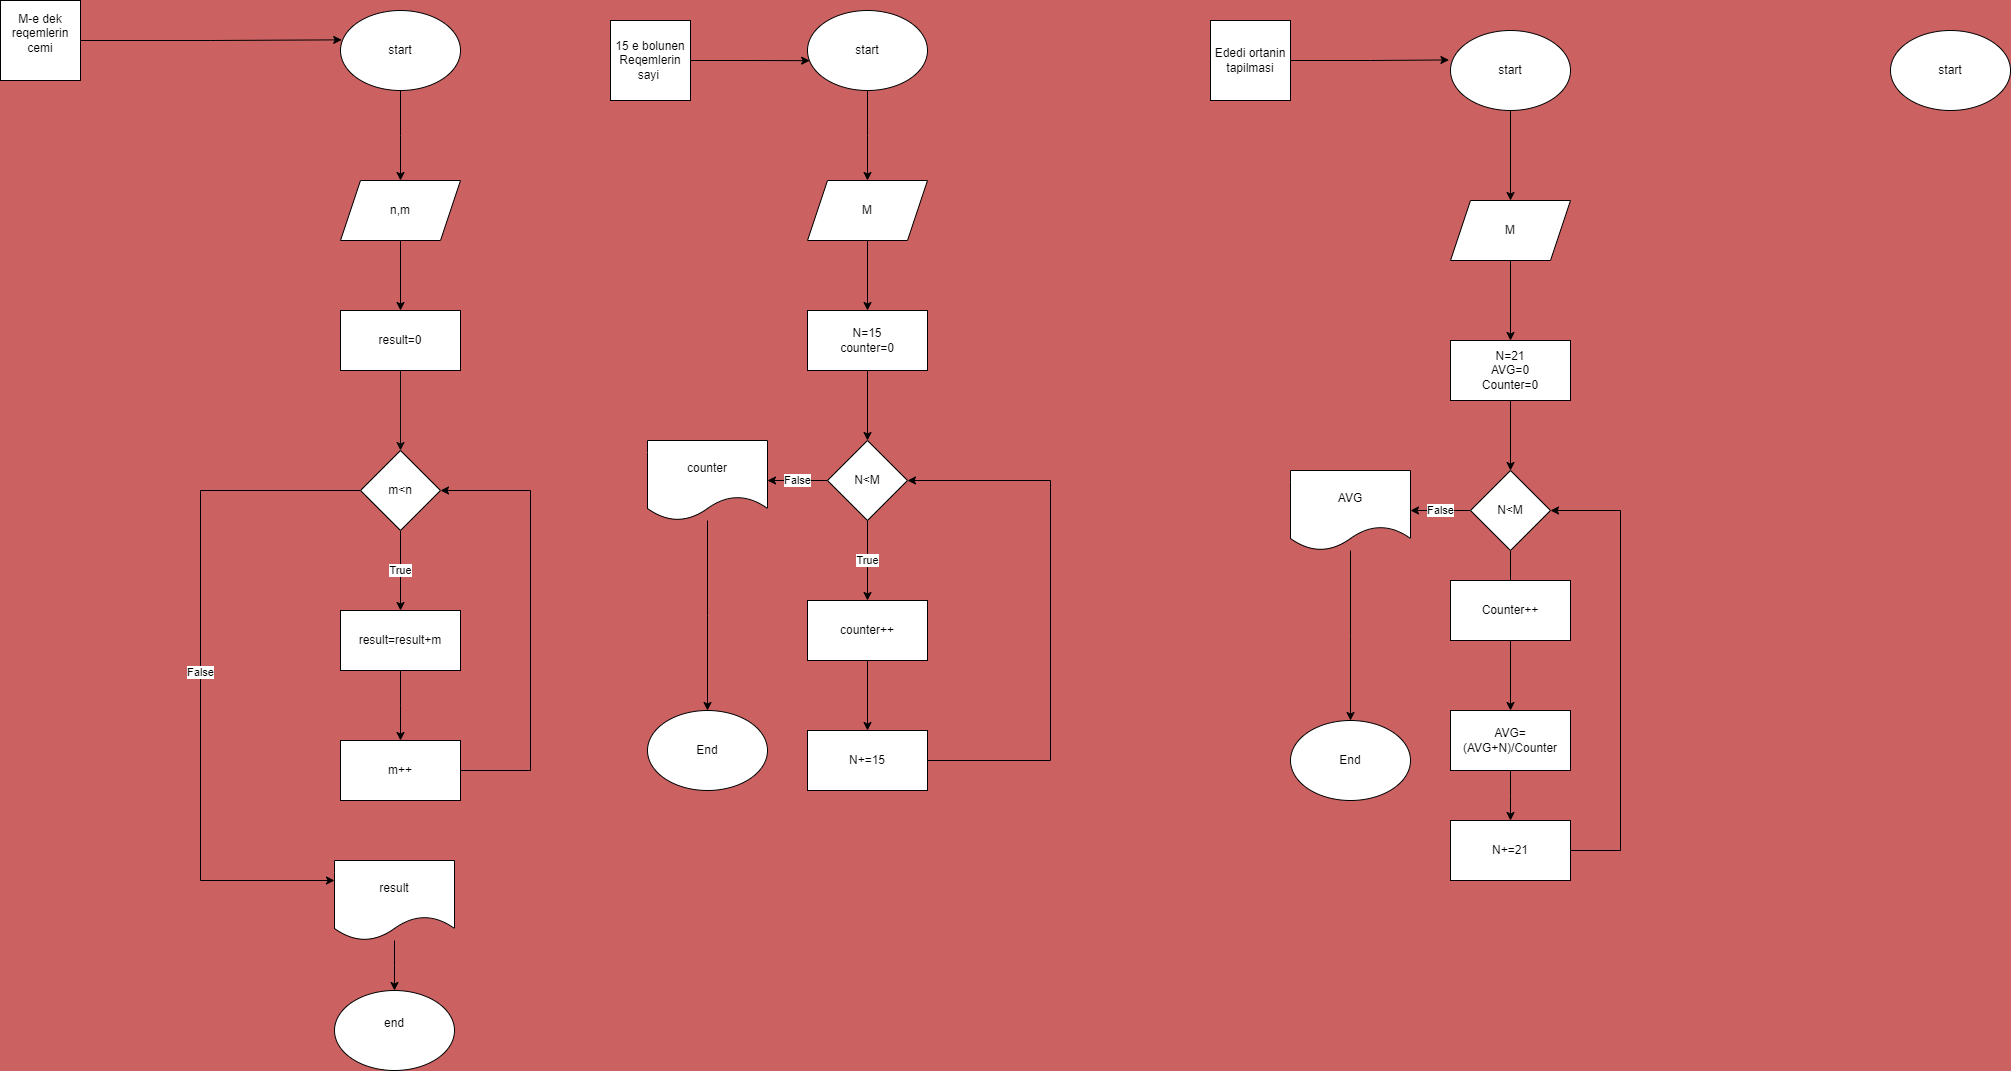

The diagram above was exported from draw.io. Its source (the exported page's mxGraphModel, read from the mxfile embedded in the PNG):
<mxGraphModel dx="1050" dy="565" grid="1" gridSize="10" guides="1" tooltips="1" connect="1" arrows="1" fold="1" page="1" pageScale="1" pageWidth="827" pageHeight="1169" background="#cc6161" math="0" shadow="0">
  <root>
    <mxCell id="0" />
    <mxCell id="1" parent="0" />
    <mxCell id="kw8M5Y7imGZprXcPGB24-2" style="edgeStyle=orthogonalEdgeStyle;rounded=0;orthogonalLoop=1;jettySize=auto;html=1;" edge="1" parent="1" source="kw8M5Y7imGZprXcPGB24-1">
      <mxGeometry relative="1" as="geometry">
        <mxPoint x="420" y="220" as="targetPoint" />
      </mxGeometry>
    </mxCell>
    <mxCell id="kw8M5Y7imGZprXcPGB24-1" value="start" style="ellipse;whiteSpace=wrap;html=1;" vertex="1" parent="1">
      <mxGeometry x="360" y="50" width="120" height="80" as="geometry" />
    </mxCell>
    <mxCell id="kw8M5Y7imGZprXcPGB24-5" style="edgeStyle=orthogonalEdgeStyle;rounded=0;orthogonalLoop=1;jettySize=auto;html=1;entryX=0.5;entryY=0;entryDx=0;entryDy=0;" edge="1" parent="1" source="kw8M5Y7imGZprXcPGB24-3" target="kw8M5Y7imGZprXcPGB24-4">
      <mxGeometry relative="1" as="geometry" />
    </mxCell>
    <mxCell id="kw8M5Y7imGZprXcPGB24-3" value="n,m" style="shape=parallelogram;perimeter=parallelogramPerimeter;whiteSpace=wrap;html=1;fixedSize=1;" vertex="1" parent="1">
      <mxGeometry x="360" y="220" width="120" height="60" as="geometry" />
    </mxCell>
    <mxCell id="kw8M5Y7imGZprXcPGB24-7" style="edgeStyle=orthogonalEdgeStyle;rounded=0;orthogonalLoop=1;jettySize=auto;html=1;strokeColor=#0D0D0D;" edge="1" parent="1" source="kw8M5Y7imGZprXcPGB24-4" target="kw8M5Y7imGZprXcPGB24-6">
      <mxGeometry relative="1" as="geometry" />
    </mxCell>
    <mxCell id="kw8M5Y7imGZprXcPGB24-4" value="result=0" style="rounded=0;whiteSpace=wrap;html=1;" vertex="1" parent="1">
      <mxGeometry x="360" y="350" width="120" height="60" as="geometry" />
    </mxCell>
    <mxCell id="kw8M5Y7imGZprXcPGB24-8" value="True" style="edgeStyle=orthogonalEdgeStyle;rounded=0;orthogonalLoop=1;jettySize=auto;html=1;" edge="1" parent="1" source="kw8M5Y7imGZprXcPGB24-6">
      <mxGeometry relative="1" as="geometry">
        <mxPoint x="420" y="650" as="targetPoint" />
      </mxGeometry>
    </mxCell>
    <mxCell id="kw8M5Y7imGZprXcPGB24-16" value="False" style="edgeStyle=orthogonalEdgeStyle;rounded=0;orthogonalLoop=1;jettySize=auto;html=1;" edge="1" parent="1" source="kw8M5Y7imGZprXcPGB24-6" target="kw8M5Y7imGZprXcPGB24-15">
      <mxGeometry relative="1" as="geometry">
        <Array as="points">
          <mxPoint x="220" y="530" />
          <mxPoint x="220" y="920" />
        </Array>
      </mxGeometry>
    </mxCell>
    <mxCell id="kw8M5Y7imGZprXcPGB24-6" value="m&amp;lt;n" style="rhombus;whiteSpace=wrap;html=1;" vertex="1" parent="1">
      <mxGeometry x="380" y="490" width="80" height="80" as="geometry" />
    </mxCell>
    <mxCell id="kw8M5Y7imGZprXcPGB24-11" style="edgeStyle=orthogonalEdgeStyle;rounded=0;orthogonalLoop=1;jettySize=auto;html=1;" edge="1" parent="1" source="kw8M5Y7imGZprXcPGB24-9">
      <mxGeometry relative="1" as="geometry">
        <mxPoint x="420" y="780" as="targetPoint" />
      </mxGeometry>
    </mxCell>
    <mxCell id="kw8M5Y7imGZprXcPGB24-9" value="result=result+m" style="rounded=0;whiteSpace=wrap;html=1;" vertex="1" parent="1">
      <mxGeometry x="360" y="650" width="120" height="60" as="geometry" />
    </mxCell>
    <mxCell id="kw8M5Y7imGZprXcPGB24-13" style="edgeStyle=orthogonalEdgeStyle;rounded=0;orthogonalLoop=1;jettySize=auto;html=1;entryX=1;entryY=0.5;entryDx=0;entryDy=0;" edge="1" parent="1" source="kw8M5Y7imGZprXcPGB24-12" target="kw8M5Y7imGZprXcPGB24-6">
      <mxGeometry relative="1" as="geometry">
        <mxPoint x="620" y="510" as="targetPoint" />
        <Array as="points">
          <mxPoint x="550" y="810" />
          <mxPoint x="550" y="530" />
        </Array>
      </mxGeometry>
    </mxCell>
    <mxCell id="kw8M5Y7imGZprXcPGB24-12" value="m++" style="rounded=0;whiteSpace=wrap;html=1;" vertex="1" parent="1">
      <mxGeometry x="360" y="780" width="120" height="60" as="geometry" />
    </mxCell>
    <mxCell id="kw8M5Y7imGZprXcPGB24-17" style="edgeStyle=orthogonalEdgeStyle;rounded=0;orthogonalLoop=1;jettySize=auto;html=1;" edge="1" parent="1" source="kw8M5Y7imGZprXcPGB24-15">
      <mxGeometry relative="1" as="geometry">
        <mxPoint x="414" y="1030" as="targetPoint" />
      </mxGeometry>
    </mxCell>
    <mxCell id="kw8M5Y7imGZprXcPGB24-15" value="result" style="shape=document;whiteSpace=wrap;html=1;boundedLbl=1;" vertex="1" parent="1">
      <mxGeometry x="354" y="900" width="120" height="80" as="geometry" />
    </mxCell>
    <mxCell id="kw8M5Y7imGZprXcPGB24-18" value="end&lt;div&gt;&lt;br&gt;&lt;/div&gt;" style="ellipse;whiteSpace=wrap;html=1;" vertex="1" parent="1">
      <mxGeometry x="354" y="1030" width="120" height="80" as="geometry" />
    </mxCell>
    <mxCell id="kw8M5Y7imGZprXcPGB24-21" style="edgeStyle=orthogonalEdgeStyle;rounded=0;orthogonalLoop=1;jettySize=auto;html=1;" edge="1" parent="1" source="kw8M5Y7imGZprXcPGB24-19">
      <mxGeometry relative="1" as="geometry">
        <mxPoint x="887" y="220" as="targetPoint" />
      </mxGeometry>
    </mxCell>
    <mxCell id="kw8M5Y7imGZprXcPGB24-19" value="start" style="ellipse;whiteSpace=wrap;html=1;" vertex="1" parent="1">
      <mxGeometry x="827" y="50" width="120" height="80" as="geometry" />
    </mxCell>
    <mxCell id="kw8M5Y7imGZprXcPGB24-20" value="M-e dek reqemlerin cemi&lt;div&gt;&lt;br&gt;&lt;/div&gt;" style="whiteSpace=wrap;html=1;aspect=fixed;" vertex="1" parent="1">
      <mxGeometry x="20" y="40" width="80" height="80" as="geometry" />
    </mxCell>
    <mxCell id="kw8M5Y7imGZprXcPGB24-25" style="edgeStyle=orthogonalEdgeStyle;rounded=0;orthogonalLoop=1;jettySize=auto;html=1;entryX=0.5;entryY=0;entryDx=0;entryDy=0;" edge="1" parent="1" source="kw8M5Y7imGZprXcPGB24-23" target="kw8M5Y7imGZprXcPGB24-24">
      <mxGeometry relative="1" as="geometry" />
    </mxCell>
    <mxCell id="kw8M5Y7imGZprXcPGB24-23" value="M" style="shape=parallelogram;perimeter=parallelogramPerimeter;whiteSpace=wrap;html=1;fixedSize=1;" vertex="1" parent="1">
      <mxGeometry x="827" y="220" width="120" height="60" as="geometry" />
    </mxCell>
    <mxCell id="kw8M5Y7imGZprXcPGB24-27" style="edgeStyle=orthogonalEdgeStyle;rounded=0;orthogonalLoop=1;jettySize=auto;html=1;entryX=0.5;entryY=0;entryDx=0;entryDy=0;" edge="1" parent="1" source="kw8M5Y7imGZprXcPGB24-24" target="kw8M5Y7imGZprXcPGB24-26">
      <mxGeometry relative="1" as="geometry" />
    </mxCell>
    <mxCell id="kw8M5Y7imGZprXcPGB24-24" value="N=15&lt;div&gt;counter=0&lt;/div&gt;" style="rounded=0;whiteSpace=wrap;html=1;" vertex="1" parent="1">
      <mxGeometry x="827" y="350" width="120" height="60" as="geometry" />
    </mxCell>
    <mxCell id="kw8M5Y7imGZprXcPGB24-29" value="True" style="edgeStyle=orthogonalEdgeStyle;rounded=0;orthogonalLoop=1;jettySize=auto;html=1;entryX=0.5;entryY=0;entryDx=0;entryDy=0;" edge="1" parent="1" source="kw8M5Y7imGZprXcPGB24-26" target="kw8M5Y7imGZprXcPGB24-28">
      <mxGeometry relative="1" as="geometry" />
    </mxCell>
    <mxCell id="kw8M5Y7imGZprXcPGB24-34" value="False" style="edgeStyle=orthogonalEdgeStyle;rounded=0;orthogonalLoop=1;jettySize=auto;html=1;" edge="1" parent="1" source="kw8M5Y7imGZprXcPGB24-26" target="kw8M5Y7imGZprXcPGB24-33">
      <mxGeometry relative="1" as="geometry" />
    </mxCell>
    <mxCell id="kw8M5Y7imGZprXcPGB24-26" value="N&amp;lt;M" style="rhombus;whiteSpace=wrap;html=1;" vertex="1" parent="1">
      <mxGeometry x="847" y="480" width="80" height="80" as="geometry" />
    </mxCell>
    <mxCell id="kw8M5Y7imGZprXcPGB24-31" style="edgeStyle=orthogonalEdgeStyle;rounded=0;orthogonalLoop=1;jettySize=auto;html=1;entryX=0.5;entryY=0;entryDx=0;entryDy=0;" edge="1" parent="1" source="kw8M5Y7imGZprXcPGB24-28" target="kw8M5Y7imGZprXcPGB24-30">
      <mxGeometry relative="1" as="geometry" />
    </mxCell>
    <mxCell id="kw8M5Y7imGZprXcPGB24-28" value="counter++" style="rounded=0;whiteSpace=wrap;html=1;" vertex="1" parent="1">
      <mxGeometry x="827" y="640" width="120" height="60" as="geometry" />
    </mxCell>
    <mxCell id="kw8M5Y7imGZprXcPGB24-32" style="edgeStyle=orthogonalEdgeStyle;rounded=0;orthogonalLoop=1;jettySize=auto;html=1;entryX=1;entryY=0.5;entryDx=0;entryDy=0;" edge="1" parent="1" source="kw8M5Y7imGZprXcPGB24-30" target="kw8M5Y7imGZprXcPGB24-26">
      <mxGeometry relative="1" as="geometry">
        <Array as="points">
          <mxPoint x="1070" y="800" />
          <mxPoint x="1070" y="520" />
        </Array>
      </mxGeometry>
    </mxCell>
    <mxCell id="kw8M5Y7imGZprXcPGB24-30" value="N+=15" style="rounded=0;whiteSpace=wrap;html=1;" vertex="1" parent="1">
      <mxGeometry x="827" y="770" width="120" height="60" as="geometry" />
    </mxCell>
    <mxCell id="kw8M5Y7imGZprXcPGB24-35" style="edgeStyle=orthogonalEdgeStyle;rounded=0;orthogonalLoop=1;jettySize=auto;html=1;" edge="1" parent="1" source="kw8M5Y7imGZprXcPGB24-33">
      <mxGeometry relative="1" as="geometry">
        <mxPoint x="727" y="750" as="targetPoint" />
      </mxGeometry>
    </mxCell>
    <mxCell id="kw8M5Y7imGZprXcPGB24-33" value="counter" style="shape=document;whiteSpace=wrap;html=1;boundedLbl=1;" vertex="1" parent="1">
      <mxGeometry x="667" y="480" width="120" height="80" as="geometry" />
    </mxCell>
    <mxCell id="kw8M5Y7imGZprXcPGB24-36" value="End" style="ellipse;whiteSpace=wrap;html=1;" vertex="1" parent="1">
      <mxGeometry x="667" y="750" width="120" height="80" as="geometry" />
    </mxCell>
    <mxCell id="kw8M5Y7imGZprXcPGB24-37" value="&lt;div&gt;15 e bolunen&lt;/div&gt;&lt;div&gt;Reqemlerin sayi&amp;nbsp;&lt;/div&gt;" style="whiteSpace=wrap;html=1;aspect=fixed;" vertex="1" parent="1">
      <mxGeometry x="630" y="60" width="80" height="80" as="geometry" />
    </mxCell>
    <mxCell id="kw8M5Y7imGZprXcPGB24-38" style="edgeStyle=orthogonalEdgeStyle;rounded=0;orthogonalLoop=1;jettySize=auto;html=1;entryX=0.018;entryY=0.627;entryDx=0;entryDy=0;entryPerimeter=0;" edge="1" parent="1" source="kw8M5Y7imGZprXcPGB24-37" target="kw8M5Y7imGZprXcPGB24-19">
      <mxGeometry relative="1" as="geometry" />
    </mxCell>
    <mxCell id="kw8M5Y7imGZprXcPGB24-39" style="edgeStyle=orthogonalEdgeStyle;rounded=0;orthogonalLoop=1;jettySize=auto;html=1;entryX=0.01;entryY=0.367;entryDx=0;entryDy=0;entryPerimeter=0;" edge="1" parent="1" source="kw8M5Y7imGZprXcPGB24-20" target="kw8M5Y7imGZprXcPGB24-1">
      <mxGeometry relative="1" as="geometry" />
    </mxCell>
    <mxCell id="kw8M5Y7imGZprXcPGB24-42" value="" style="edgeStyle=orthogonalEdgeStyle;rounded=0;orthogonalLoop=1;jettySize=auto;html=1;" edge="1" parent="1" source="kw8M5Y7imGZprXcPGB24-40" target="kw8M5Y7imGZprXcPGB24-41">
      <mxGeometry relative="1" as="geometry" />
    </mxCell>
    <mxCell id="kw8M5Y7imGZprXcPGB24-40" value="start" style="ellipse;whiteSpace=wrap;html=1;" vertex="1" parent="1">
      <mxGeometry x="1470" y="70" width="120" height="80" as="geometry" />
    </mxCell>
    <mxCell id="kw8M5Y7imGZprXcPGB24-46" value="" style="edgeStyle=orthogonalEdgeStyle;rounded=0;orthogonalLoop=1;jettySize=auto;html=1;" edge="1" parent="1" source="kw8M5Y7imGZprXcPGB24-41" target="kw8M5Y7imGZprXcPGB24-45">
      <mxGeometry relative="1" as="geometry" />
    </mxCell>
    <mxCell id="kw8M5Y7imGZprXcPGB24-41" value="M" style="shape=parallelogram;perimeter=parallelogramPerimeter;whiteSpace=wrap;html=1;fixedSize=1;" vertex="1" parent="1">
      <mxGeometry x="1470" y="240" width="120" height="60" as="geometry" />
    </mxCell>
    <mxCell id="kw8M5Y7imGZprXcPGB24-48" value="" style="edgeStyle=orthogonalEdgeStyle;rounded=0;orthogonalLoop=1;jettySize=auto;html=1;" edge="1" parent="1" source="kw8M5Y7imGZprXcPGB24-45" target="kw8M5Y7imGZprXcPGB24-47">
      <mxGeometry relative="1" as="geometry" />
    </mxCell>
    <mxCell id="kw8M5Y7imGZprXcPGB24-45" value="N=21&lt;div&gt;AVG=0&lt;/div&gt;&lt;div&gt;Counter=0&lt;/div&gt;" style="whiteSpace=wrap;html=1;" vertex="1" parent="1">
      <mxGeometry x="1470" y="380" width="120" height="60" as="geometry" />
    </mxCell>
    <mxCell id="kw8M5Y7imGZprXcPGB24-50" value="False" style="edgeStyle=orthogonalEdgeStyle;rounded=0;orthogonalLoop=1;jettySize=auto;html=1;" edge="1" parent="1" source="kw8M5Y7imGZprXcPGB24-47" target="kw8M5Y7imGZprXcPGB24-49">
      <mxGeometry relative="1" as="geometry" />
    </mxCell>
    <mxCell id="kw8M5Y7imGZprXcPGB24-52" value="True" style="edgeStyle=orthogonalEdgeStyle;rounded=0;orthogonalLoop=1;jettySize=auto;html=1;" edge="1" parent="1" source="kw8M5Y7imGZprXcPGB24-47" target="kw8M5Y7imGZprXcPGB24-51">
      <mxGeometry relative="1" as="geometry" />
    </mxCell>
    <mxCell id="kw8M5Y7imGZprXcPGB24-47" value="N&amp;lt;M" style="rhombus;whiteSpace=wrap;html=1;" vertex="1" parent="1">
      <mxGeometry x="1490" y="510" width="80" height="80" as="geometry" />
    </mxCell>
    <mxCell id="kw8M5Y7imGZprXcPGB24-57" style="edgeStyle=orthogonalEdgeStyle;rounded=0;orthogonalLoop=1;jettySize=auto;html=1;" edge="1" parent="1" source="kw8M5Y7imGZprXcPGB24-49">
      <mxGeometry relative="1" as="geometry">
        <mxPoint x="1370" y="760" as="targetPoint" />
      </mxGeometry>
    </mxCell>
    <mxCell id="kw8M5Y7imGZprXcPGB24-49" value="AVG" style="shape=document;whiteSpace=wrap;html=1;boundedLbl=1;" vertex="1" parent="1">
      <mxGeometry x="1310" y="510" width="120" height="80" as="geometry" />
    </mxCell>
    <mxCell id="kw8M5Y7imGZprXcPGB24-54" style="edgeStyle=orthogonalEdgeStyle;rounded=0;orthogonalLoop=1;jettySize=auto;html=1;" edge="1" parent="1" source="kw8M5Y7imGZprXcPGB24-51">
      <mxGeometry relative="1" as="geometry">
        <mxPoint x="1530" y="860" as="targetPoint" />
      </mxGeometry>
    </mxCell>
    <mxCell id="kw8M5Y7imGZprXcPGB24-51" value="AVG=(AVG+N)/Counter" style="whiteSpace=wrap;html=1;" vertex="1" parent="1">
      <mxGeometry x="1470" y="750" width="120" height="60" as="geometry" />
    </mxCell>
    <mxCell id="kw8M5Y7imGZprXcPGB24-53" value="Counter++" style="rounded=0;whiteSpace=wrap;html=1;" vertex="1" parent="1">
      <mxGeometry x="1470" y="620" width="120" height="60" as="geometry" />
    </mxCell>
    <mxCell id="kw8M5Y7imGZprXcPGB24-56" style="edgeStyle=orthogonalEdgeStyle;rounded=0;orthogonalLoop=1;jettySize=auto;html=1;entryX=1;entryY=0.5;entryDx=0;entryDy=0;" edge="1" parent="1" source="kw8M5Y7imGZprXcPGB24-55" target="kw8M5Y7imGZprXcPGB24-47">
      <mxGeometry relative="1" as="geometry">
        <Array as="points">
          <mxPoint x="1640" y="890" />
          <mxPoint x="1640" y="550" />
        </Array>
      </mxGeometry>
    </mxCell>
    <mxCell id="kw8M5Y7imGZprXcPGB24-55" value="N+=21" style="rounded=0;whiteSpace=wrap;html=1;" vertex="1" parent="1">
      <mxGeometry x="1470" y="860" width="120" height="60" as="geometry" />
    </mxCell>
    <mxCell id="kw8M5Y7imGZprXcPGB24-58" value="End" style="ellipse;whiteSpace=wrap;html=1;" vertex="1" parent="1">
      <mxGeometry x="1310" y="760" width="120" height="80" as="geometry" />
    </mxCell>
    <mxCell id="kw8M5Y7imGZprXcPGB24-59" value="Ededi ortanin tapilmasi" style="whiteSpace=wrap;html=1;aspect=fixed;" vertex="1" parent="1">
      <mxGeometry x="1230" y="60" width="80" height="80" as="geometry" />
    </mxCell>
    <mxCell id="kw8M5Y7imGZprXcPGB24-60" style="edgeStyle=orthogonalEdgeStyle;rounded=0;orthogonalLoop=1;jettySize=auto;html=1;entryX=-0.013;entryY=0.368;entryDx=0;entryDy=0;entryPerimeter=0;" edge="1" parent="1" source="kw8M5Y7imGZprXcPGB24-59" target="kw8M5Y7imGZprXcPGB24-40">
      <mxGeometry relative="1" as="geometry" />
    </mxCell>
    <mxCell id="kw8M5Y7imGZprXcPGB24-61" value="start" style="ellipse;whiteSpace=wrap;html=1;" vertex="1" parent="1">
      <mxGeometry x="1910" y="70" width="120" height="80" as="geometry" />
    </mxCell>
  </root>
</mxGraphModel>